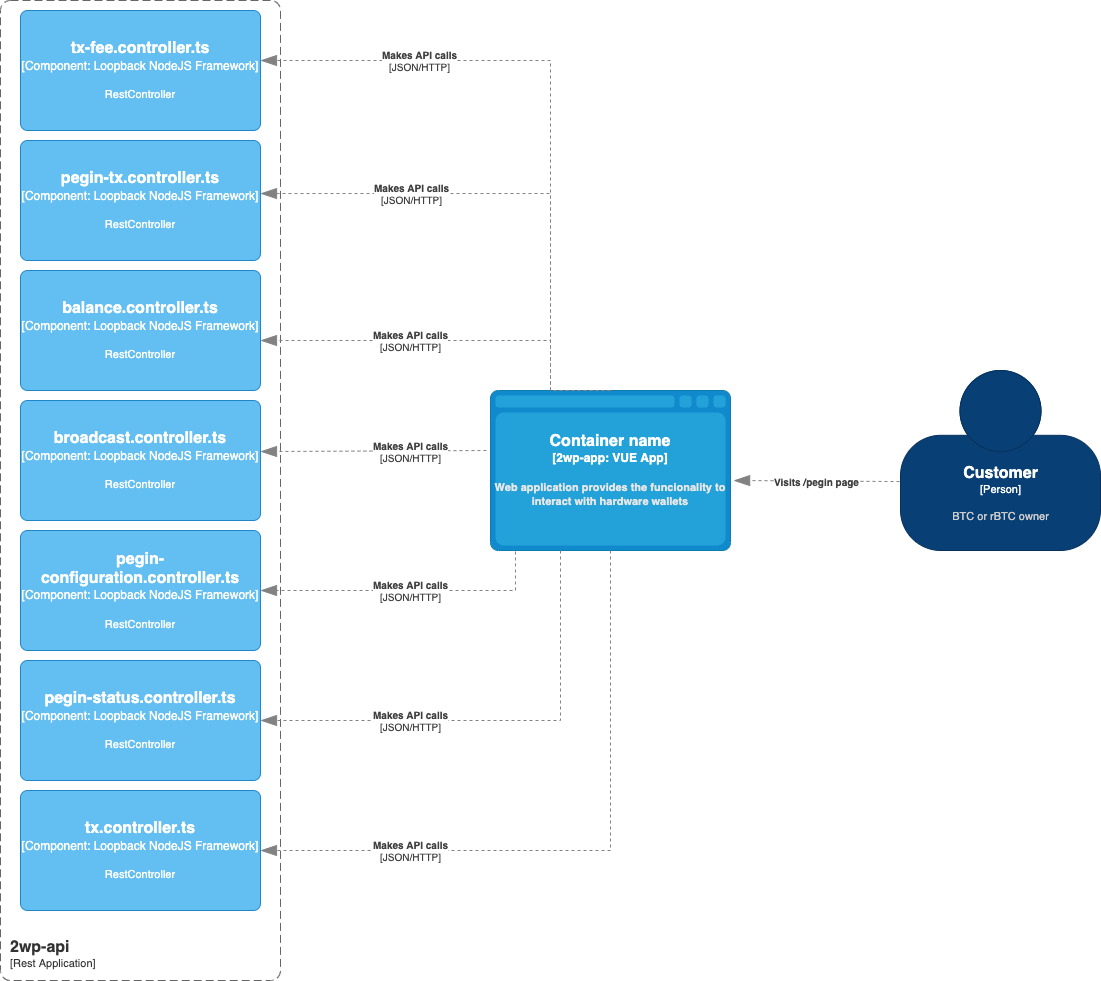

The diagram above was exported from draw.io. Its source (the exported page's mxGraphModel, read from the mxfile embedded in the PNG):
<mxGraphModel dx="946" dy="564" grid="1" gridSize="10" guides="1" tooltips="1" connect="1" arrows="1" fold="1" page="1" pageScale="1" pageWidth="827" pageHeight="1169" math="0" shadow="0">
  <root>
    <mxCell id="0" />
    <mxCell id="1" parent="0" />
    <object placeholders="1" c4Type="Container name" c4Container="2wp-app" c4Technology="VUE App" c4Description="Web application provides the funcionality to interact with hardware wallets" label="&lt;font style=&quot;font-size: 16px&quot;&gt;&lt;b&gt;%c4Type%&lt;/font&gt;&lt;div&gt;[%c4Container%:&amp;nbsp;%c4Technology%]&lt;/div&gt;&lt;br&gt;&lt;div&gt;&lt;font style=&quot;font-size: 11px&quot;&gt;&lt;font color=&quot;#E6E6E6&quot;&gt;%c4Description%&lt;/font&gt;&lt;/div&gt;" id="qd7fhCsR5Wj_OlxXQBnx-2">
      <mxCell style="shape=mxgraph.c4.webBrowserContainer;whiteSpace=wrap;html=1;boundedLbl=1;rounded=0;labelBackgroundColor=none;fillColor=#118ACD;fontSize=12;fontColor=#ffffff;align=center;strokeColor=#0E7DAD;metaEdit=1;points=[[0.5,0,0],[1,0.25,0],[1,0.5,0],[1,0.75,0],[0.5,1,0],[0,0.75,0],[0,0.5,0],[0,0.25,0]];resizable=0;" parent="1" vertex="1">
        <mxGeometry x="580" y="440" width="240" height="160" as="geometry" />
      </mxCell>
    </object>
    <object placeholders="1" c4Name="2wp-api" c4Type="ContainerScopeBoundary" c4Application="Rest Application" label="&lt;font style=&quot;font-size: 16px&quot;&gt;&lt;b&gt;&lt;div style=&quot;text-align: left&quot;&gt;%c4Name%&lt;/div&gt;&lt;/b&gt;&lt;/font&gt;&lt;div style=&quot;text-align: left&quot;&gt;[%c4Application%]&lt;/div&gt;" id="qd7fhCsR5Wj_OlxXQBnx-3">
      <mxCell style="rounded=1;fontSize=11;whiteSpace=wrap;html=1;dashed=1;arcSize=20;fillColor=none;strokeColor=#666666;fontColor=#333333;labelBackgroundColor=none;align=left;verticalAlign=bottom;labelBorderColor=none;spacingTop=0;spacing=10;dashPattern=8 4;metaEdit=1;rotatable=0;perimeter=rectanglePerimeter;noLabel=0;labelPadding=0;allowArrows=0;connectable=0;expand=0;recursiveResize=0;editable=1;pointerEvents=0;absoluteArcSize=1;points=[[0.25,0,0],[0.5,0,0],[0.75,0,0],[1,0.25,0],[1,0.5,0],[1,0.75,0],[0.75,1,0],[0.5,1,0],[0.25,1,0],[0,0.75,0],[0,0.5,0],[0,0.25,0]];" parent="1" vertex="1">
        <mxGeometry x="90" y="50" width="280" height="980" as="geometry" />
      </mxCell>
    </object>
    <object placeholders="1" c4Name="balance.controller.ts" c4Type="Component" c4Technology="Loopback NodeJS Framework" c4Description="RestController" label="&lt;font style=&quot;font-size: 16px&quot;&gt;&lt;b&gt;%c4Name%&lt;/b&gt;&lt;/font&gt;&lt;div&gt;[%c4Type%: %c4Technology%]&lt;/div&gt;&lt;br&gt;&lt;div&gt;&lt;font style=&quot;font-size: 11px&quot;&gt;%c4Description%&lt;/font&gt;&lt;/div&gt;" id="qd7fhCsR5Wj_OlxXQBnx-5">
      <mxCell style="rounded=1;whiteSpace=wrap;html=1;labelBackgroundColor=none;fillColor=#63BEF2;fontColor=#ffffff;align=center;arcSize=6;strokeColor=#2086C9;metaEdit=1;resizable=0;points=[[0.25,0,0],[0.5,0,0],[0.75,0,0],[1,0.25,0],[1,0.5,0],[1,0.75,0],[0.75,1,0],[0.5,1,0],[0.25,1,0],[0,0.75,0],[0,0.5,0],[0,0.25,0]];" parent="1" vertex="1">
        <mxGeometry x="110" y="320" width="240" height="120" as="geometry" />
      </mxCell>
    </object>
    <object placeholders="1" c4Name="broadcast.controller.ts" c4Type="Component" c4Technology="Loopback NodeJS Framework" c4Description="RestController" label="&lt;font style=&quot;font-size: 16px&quot;&gt;&lt;b&gt;%c4Name%&lt;/b&gt;&lt;/font&gt;&lt;div&gt;[%c4Type%: %c4Technology%]&lt;/div&gt;&lt;br&gt;&lt;div&gt;&lt;font style=&quot;font-size: 11px&quot;&gt;%c4Description%&lt;/font&gt;&lt;/div&gt;" id="qd7fhCsR5Wj_OlxXQBnx-6">
      <mxCell style="rounded=1;whiteSpace=wrap;html=1;labelBackgroundColor=none;fillColor=#63BEF2;fontColor=#ffffff;align=center;arcSize=6;strokeColor=#2086C9;metaEdit=1;resizable=0;points=[[0.25,0,0],[0.5,0,0],[0.75,0,0],[1,0.25,0],[1,0.5,0],[1,0.75,0],[0.75,1,0],[0.5,1,0],[0.25,1,0],[0,0.75,0],[0,0.5,0],[0,0.25,0]];" parent="1" vertex="1">
        <mxGeometry x="110" y="450" width="240" height="120" as="geometry" />
      </mxCell>
    </object>
    <object placeholders="1" c4Name="pegin-configuration.controller.ts" c4Type="Component" c4Technology="Loopback NodeJS Framework" c4Description="RestController" label="&lt;font style=&quot;font-size: 16px&quot;&gt;&lt;b&gt;%c4Name%&lt;/b&gt;&lt;/font&gt;&lt;div&gt;[%c4Type%: %c4Technology%]&lt;/div&gt;&lt;br&gt;&lt;div&gt;&lt;font style=&quot;font-size: 11px&quot;&gt;%c4Description%&lt;/font&gt;&lt;/div&gt;" id="qd7fhCsR5Wj_OlxXQBnx-7">
      <mxCell style="rounded=1;whiteSpace=wrap;html=1;labelBackgroundColor=none;fillColor=#63BEF2;fontColor=#ffffff;align=center;arcSize=6;strokeColor=#2086C9;metaEdit=1;resizable=0;points=[[0.25,0,0],[0.5,0,0],[0.75,0,0],[1,0.25,0],[1,0.5,0],[1,0.75,0],[0.75,1,0],[0.5,1,0],[0.25,1,0],[0,0.75,0],[0,0.5,0],[0,0.25,0]];" parent="1" vertex="1">
        <mxGeometry x="110" y="580" width="240" height="120" as="geometry" />
      </mxCell>
    </object>
    <object placeholders="1" c4Name="pegin-status.controller.ts" c4Type="Component" c4Technology="Loopback NodeJS Framework" c4Description="RestController" label="&lt;font style=&quot;font-size: 16px&quot;&gt;&lt;b&gt;%c4Name%&lt;/b&gt;&lt;/font&gt;&lt;div&gt;[%c4Type%: %c4Technology%]&lt;/div&gt;&lt;br&gt;&lt;div&gt;&lt;font style=&quot;font-size: 11px&quot;&gt;%c4Description%&lt;/font&gt;&lt;/div&gt;" id="qd7fhCsR5Wj_OlxXQBnx-8">
      <mxCell style="rounded=1;whiteSpace=wrap;html=1;labelBackgroundColor=none;fillColor=#63BEF2;fontColor=#ffffff;align=center;arcSize=6;strokeColor=#2086C9;metaEdit=1;resizable=0;points=[[0.25,0,0],[0.5,0,0],[0.75,0,0],[1,0.25,0],[1,0.5,0],[1,0.75,0],[0.75,1,0],[0.5,1,0],[0.25,1,0],[0,0.75,0],[0,0.5,0],[0,0.25,0]];" parent="1" vertex="1">
        <mxGeometry x="110" y="710" width="240" height="120" as="geometry" />
      </mxCell>
    </object>
    <object placeholders="1" c4Name="pegin-tx.controller.ts" c4Type="Component" c4Technology="Loopback NodeJS Framework" c4Description="RestController" label="&lt;font style=&quot;font-size: 16px&quot;&gt;&lt;b&gt;%c4Name%&lt;/b&gt;&lt;/font&gt;&lt;div&gt;[%c4Type%: %c4Technology%]&lt;/div&gt;&lt;br&gt;&lt;div&gt;&lt;font style=&quot;font-size: 11px&quot;&gt;%c4Description%&lt;/font&gt;&lt;/div&gt;" id="qd7fhCsR5Wj_OlxXQBnx-9">
      <mxCell style="rounded=1;whiteSpace=wrap;html=1;labelBackgroundColor=none;fillColor=#63BEF2;fontColor=#ffffff;align=center;arcSize=6;strokeColor=#2086C9;metaEdit=1;resizable=0;points=[[0.25,0,0],[0.5,0,0],[0.75,0,0],[1,0.25,0],[1,0.5,0],[1,0.75,0],[0.75,1,0],[0.5,1,0],[0.25,1,0],[0,0.75,0],[0,0.5,0],[0,0.25,0]];" parent="1" vertex="1">
        <mxGeometry x="110" y="190" width="240" height="120" as="geometry" />
      </mxCell>
    </object>
    <object placeholders="1" c4Name="tx-fee.controller.ts" c4Type="Component" c4Technology="Loopback NodeJS Framework" c4Description="RestController" label="&lt;font style=&quot;font-size: 16px&quot;&gt;&lt;b&gt;%c4Name%&lt;/b&gt;&lt;/font&gt;&lt;div&gt;[%c4Type%: %c4Technology%]&lt;/div&gt;&lt;br&gt;&lt;div&gt;&lt;font style=&quot;font-size: 11px&quot;&gt;%c4Description%&lt;/font&gt;&lt;/div&gt;" id="qd7fhCsR5Wj_OlxXQBnx-10">
      <mxCell style="rounded=1;whiteSpace=wrap;html=1;labelBackgroundColor=none;fillColor=#63BEF2;fontColor=#ffffff;align=center;arcSize=6;strokeColor=#2086C9;metaEdit=1;resizable=0;points=[[0.25,0,0],[0.5,0,0],[0.75,0,0],[1,0.25,0],[1,0.5,0],[1,0.75,0],[0.75,1,0],[0.5,1,0],[0.25,1,0],[0,0.75,0],[0,0.5,0],[0,0.25,0]];" parent="1" vertex="1">
        <mxGeometry x="110" y="60" width="240" height="120" as="geometry" />
      </mxCell>
    </object>
    <object placeholders="1" c4Name="tx.controller.ts" c4Type="Component" c4Technology="Loopback NodeJS Framework" c4Description="RestController" label="&lt;font style=&quot;font-size: 16px&quot;&gt;&lt;b&gt;%c4Name%&lt;/b&gt;&lt;/font&gt;&lt;div&gt;[%c4Type%: %c4Technology%]&lt;/div&gt;&lt;br&gt;&lt;div&gt;&lt;font style=&quot;font-size: 11px&quot;&gt;%c4Description%&lt;/font&gt;&lt;/div&gt;" id="qd7fhCsR5Wj_OlxXQBnx-11">
      <mxCell style="rounded=1;whiteSpace=wrap;html=1;labelBackgroundColor=none;fillColor=#63BEF2;fontColor=#ffffff;align=center;arcSize=6;strokeColor=#2086C9;metaEdit=1;resizable=0;points=[[0.25,0,0],[0.5,0,0],[0.75,0,0],[1,0.25,0],[1,0.5,0],[1,0.75,0],[0.75,1,0],[0.5,1,0],[0.25,1,0],[0,0.75,0],[0,0.5,0],[0,0.25,0]];" parent="1" vertex="1">
        <mxGeometry x="110" y="840" width="240" height="120" as="geometry" />
      </mxCell>
    </object>
    <object placeholders="1" c4Type="Relationship" c4Technology="JSON/HTTP" c4Description="Makes API calls" label="&lt;div style=&quot;text-align: left&quot;&gt;&lt;div style=&quot;text-align: center&quot;&gt;&lt;b&gt;%c4Description%&lt;/b&gt;&lt;/div&gt;&lt;div style=&quot;text-align: center&quot;&gt;[%c4Technology%]&lt;/div&gt;&lt;/div&gt;" id="qd7fhCsR5Wj_OlxXQBnx-13">
      <mxCell style="endArrow=blockThin;html=1;fontSize=10;fontColor=#404040;strokeWidth=1;endFill=1;strokeColor=#828282;elbow=vertical;metaEdit=1;endSize=14;startSize=14;jumpStyle=arc;jumpSize=16;rounded=0;edgeStyle=orthogonalEdgeStyle;dashed=1;exitX=0.5;exitY=0;exitDx=0;exitDy=0;exitPerimeter=0;" parent="1" source="qd7fhCsR5Wj_OlxXQBnx-2" edge="1">
        <mxGeometry x="0.5313" width="240" relative="1" as="geometry">
          <mxPoint x="640" y="460" as="sourcePoint" />
          <mxPoint x="350" y="110" as="targetPoint" />
          <Array as="points">
            <mxPoint x="700" y="440" />
            <mxPoint x="640" y="440" />
            <mxPoint x="640" y="110" />
          </Array>
          <mxPoint as="offset" />
        </mxGeometry>
      </mxCell>
    </object>
    <object placeholders="1" c4Type="Relationship" c4Technology="JSON/HTTP" c4Description="Makes API calls" label="&lt;div style=&quot;text-align: left&quot;&gt;&lt;div style=&quot;text-align: center&quot;&gt;&lt;b&gt;%c4Description%&lt;/b&gt;&lt;/div&gt;&lt;div style=&quot;text-align: center&quot;&gt;[%c4Technology%]&lt;/div&gt;&lt;/div&gt;" id="qd7fhCsR5Wj_OlxXQBnx-15">
      <mxCell style="endArrow=blockThin;html=1;fontSize=10;fontColor=#404040;strokeWidth=1;endFill=1;strokeColor=#828282;elbow=vertical;metaEdit=1;endSize=14;startSize=14;jumpStyle=arc;jumpSize=16;rounded=0;edgeStyle=orthogonalEdgeStyle;dashed=1;entryX=1;entryY=0.442;entryDx=0;entryDy=0;entryPerimeter=0;exitX=0.5;exitY=0;exitDx=0;exitDy=0;exitPerimeter=0;" parent="1" source="qd7fhCsR5Wj_OlxXQBnx-2" target="qd7fhCsR5Wj_OlxXQBnx-9" edge="1">
        <mxGeometry x="0.4477" width="240" relative="1" as="geometry">
          <mxPoint x="640" y="460" as="sourcePoint" />
          <mxPoint x="850" y="460" as="targetPoint" />
          <Array as="points">
            <mxPoint x="700" y="440" />
            <mxPoint x="640" y="440" />
            <mxPoint x="640" y="243" />
          </Array>
          <mxPoint as="offset" />
        </mxGeometry>
      </mxCell>
    </object>
    <object placeholders="1" c4Type="Relationship" c4Technology="JSON/HTTP" c4Description="Makes API calls" label="&lt;div style=&quot;text-align: left&quot;&gt;&lt;div style=&quot;text-align: center&quot;&gt;&lt;b&gt;%c4Description%&lt;/b&gt;&lt;/div&gt;&lt;div style=&quot;text-align: center&quot;&gt;[%c4Technology%]&lt;/div&gt;&lt;/div&gt;" id="qd7fhCsR5Wj_OlxXQBnx-16">
      <mxCell style="endArrow=blockThin;html=1;fontSize=10;fontColor=#404040;strokeWidth=1;endFill=1;strokeColor=#828282;elbow=vertical;metaEdit=1;endSize=14;startSize=14;jumpStyle=arc;jumpSize=16;rounded=0;edgeStyle=orthogonalEdgeStyle;dashed=1;exitX=0.5;exitY=0;exitDx=0;exitDy=0;exitPerimeter=0;" parent="1" source="qd7fhCsR5Wj_OlxXQBnx-2" edge="1">
        <mxGeometry x="0.2505" width="240" relative="1" as="geometry">
          <mxPoint x="650" y="470" as="sourcePoint" />
          <mxPoint x="350" y="390" as="targetPoint" />
          <Array as="points">
            <mxPoint x="640" y="440" />
            <mxPoint x="640" y="390" />
          </Array>
          <mxPoint as="offset" />
        </mxGeometry>
      </mxCell>
    </object>
    <object placeholders="1" c4Type="Relationship" c4Technology="JSON/HTTP" c4Description="Makes API calls" label="&lt;div style=&quot;text-align: left&quot;&gt;&lt;div style=&quot;text-align: center&quot;&gt;&lt;b&gt;%c4Description%&lt;/b&gt;&lt;/div&gt;&lt;div style=&quot;text-align: center&quot;&gt;[%c4Technology%]&lt;/div&gt;&lt;/div&gt;" id="qd7fhCsR5Wj_OlxXQBnx-17">
      <mxCell style="endArrow=blockThin;html=1;fontSize=10;fontColor=#404040;strokeWidth=1;endFill=1;strokeColor=#828282;elbow=vertical;metaEdit=1;endSize=14;startSize=14;jumpStyle=arc;jumpSize=16;rounded=0;edgeStyle=orthogonalEdgeStyle;dashed=1;entryX=1;entryY=0.425;entryDx=0;entryDy=0;entryPerimeter=0;exitX=-0.017;exitY=0.375;exitDx=0;exitDy=0;exitPerimeter=0;" parent="1" source="qd7fhCsR5Wj_OlxXQBnx-2" target="qd7fhCsR5Wj_OlxXQBnx-6" edge="1">
        <mxGeometry x="-0.3305" y="1" width="240" relative="1" as="geometry">
          <mxPoint x="520" y="530" as="sourcePoint" />
          <mxPoint x="760" y="530" as="targetPoint" />
          <mxPoint as="offset" />
        </mxGeometry>
      </mxCell>
    </object>
    <object placeholders="1" c4Type="Relationship" c4Technology="JSON/HTTP" c4Description="Makes API calls" label="&lt;div style=&quot;text-align: left&quot;&gt;&lt;div style=&quot;text-align: center&quot;&gt;&lt;b&gt;%c4Description%&lt;/b&gt;&lt;/div&gt;&lt;div style=&quot;text-align: center&quot;&gt;[%c4Technology%]&lt;/div&gt;&lt;/div&gt;" id="qd7fhCsR5Wj_OlxXQBnx-18">
      <mxCell style="endArrow=blockThin;html=1;fontSize=10;fontColor=#404040;strokeWidth=1;endFill=1;strokeColor=#828282;elbow=vertical;metaEdit=1;endSize=14;startSize=14;jumpStyle=arc;jumpSize=16;rounded=0;edgeStyle=orthogonalEdgeStyle;dashed=1;entryX=1;entryY=0.5;entryDx=0;entryDy=0;entryPerimeter=0;exitX=0.104;exitY=1.006;exitDx=0;exitDy=0;exitPerimeter=0;" parent="1" source="qd7fhCsR5Wj_OlxXQBnx-2" target="qd7fhCsR5Wj_OlxXQBnx-7" edge="1">
        <mxGeometry x="-0.0203" width="240" relative="1" as="geometry">
          <mxPoint x="580" y="580" as="sourcePoint" />
          <mxPoint x="820" y="580" as="targetPoint" />
          <mxPoint as="offset" />
        </mxGeometry>
      </mxCell>
    </object>
    <object placeholders="1" c4Type="Relationship" c4Technology="JSON/HTTP" c4Description="Makes API calls" label="&lt;div style=&quot;text-align: left&quot;&gt;&lt;div style=&quot;text-align: center&quot;&gt;&lt;b&gt;%c4Description%&lt;/b&gt;&lt;/div&gt;&lt;div style=&quot;text-align: center&quot;&gt;[%c4Technology%]&lt;/div&gt;&lt;/div&gt;" id="qd7fhCsR5Wj_OlxXQBnx-19">
      <mxCell style="endArrow=blockThin;html=1;fontSize=10;fontColor=#404040;strokeWidth=1;endFill=1;strokeColor=#828282;elbow=vertical;metaEdit=1;endSize=14;startSize=14;jumpStyle=arc;jumpSize=16;rounded=0;edgeStyle=orthogonalEdgeStyle;dashed=1;entryX=1;entryY=0.5;entryDx=0;entryDy=0;entryPerimeter=0;" parent="1" target="qd7fhCsR5Wj_OlxXQBnx-8" edge="1">
        <mxGeometry x="0.3617" width="240" relative="1" as="geometry">
          <mxPoint x="650" y="600" as="sourcePoint" />
          <mxPoint x="430" y="790" as="targetPoint" />
          <Array as="points">
            <mxPoint x="650" y="770" />
          </Array>
          <mxPoint as="offset" />
        </mxGeometry>
      </mxCell>
    </object>
    <object placeholders="1" c4Type="Relationship" c4Technology="JSON/HTTP" c4Description="Makes API calls" label="&lt;div style=&quot;text-align: left&quot;&gt;&lt;div style=&quot;text-align: center&quot;&gt;&lt;b&gt;%c4Description%&lt;/b&gt;&lt;/div&gt;&lt;div style=&quot;text-align: center&quot;&gt;[%c4Technology%]&lt;/div&gt;&lt;/div&gt;" id="qd7fhCsR5Wj_OlxXQBnx-20">
      <mxCell style="endArrow=blockThin;html=1;fontSize=10;fontColor=#404040;strokeWidth=1;endFill=1;strokeColor=#828282;elbow=vertical;metaEdit=1;endSize=14;startSize=14;jumpStyle=arc;jumpSize=16;rounded=0;edgeStyle=orthogonalEdgeStyle;dashed=1;" parent="1" edge="1">
        <mxGeometry x="0.5385" width="240" relative="1" as="geometry">
          <mxPoint x="700" y="600" as="sourcePoint" />
          <mxPoint x="350" y="900" as="targetPoint" />
          <Array as="points">
            <mxPoint x="700" y="900" />
          </Array>
          <mxPoint as="offset" />
        </mxGeometry>
      </mxCell>
    </object>
    <object placeholders="1" c4Name="Customer" c4Type="Person" c4Description="BTC or rBTC owner" label="&lt;font style=&quot;font-size: 16px&quot;&gt;&lt;b&gt;%c4Name%&lt;/b&gt;&lt;/font&gt;&lt;div&gt;[%c4Type%]&lt;/div&gt;&lt;br&gt;&lt;div&gt;&lt;font style=&quot;font-size: 11px&quot;&gt;&lt;font color=&quot;#cccccc&quot;&gt;%c4Description%&lt;/font&gt;&lt;/div&gt;" id="qd7fhCsR5Wj_OlxXQBnx-22">
      <mxCell style="html=1;fontSize=11;dashed=0;whitespace=wrap;fillColor=#083F75;strokeColor=#06315C;fontColor=#ffffff;shape=mxgraph.c4.person2;align=center;metaEdit=1;points=[[0.5,0,0],[1,0.5,0],[1,0.75,0],[0.75,1,0],[0.5,1,0],[0.25,1,0],[0,0.75,0],[0,0.5,0]];resizable=0;" parent="1" vertex="1">
        <mxGeometry x="990" y="420" width="200" height="180" as="geometry" />
      </mxCell>
    </object>
    <object placeholders="1" c4Type="Relationship" c4Description="Visits /pegin page" label="&lt;div style=&quot;text-align: left&quot;&gt;&lt;div style=&quot;text-align: center&quot;&gt;&lt;b&gt;%c4Description%&lt;/b&gt;&lt;/div&gt;" id="qd7fhCsR5Wj_OlxXQBnx-23">
      <mxCell style="endArrow=blockThin;html=1;fontSize=10;fontColor=#404040;strokeWidth=1;endFill=1;strokeColor=#828282;elbow=vertical;metaEdit=1;endSize=14;startSize=14;jumpStyle=arc;jumpSize=16;rounded=0;edgeStyle=orthogonalEdgeStyle;dashed=1;entryX=1.013;entryY=0.563;entryDx=0;entryDy=0;entryPerimeter=0;exitX=-0.005;exitY=0.617;exitDx=0;exitDy=0;exitPerimeter=0;" parent="1" source="qd7fhCsR5Wj_OlxXQBnx-22" target="qd7fhCsR5Wj_OlxXQBnx-2" edge="1">
        <mxGeometry width="240" relative="1" as="geometry">
          <mxPoint x="930" y="530" as="sourcePoint" />
          <mxPoint x="1170" y="530" as="targetPoint" />
        </mxGeometry>
      </mxCell>
    </object>
  </root>
</mxGraphModel>